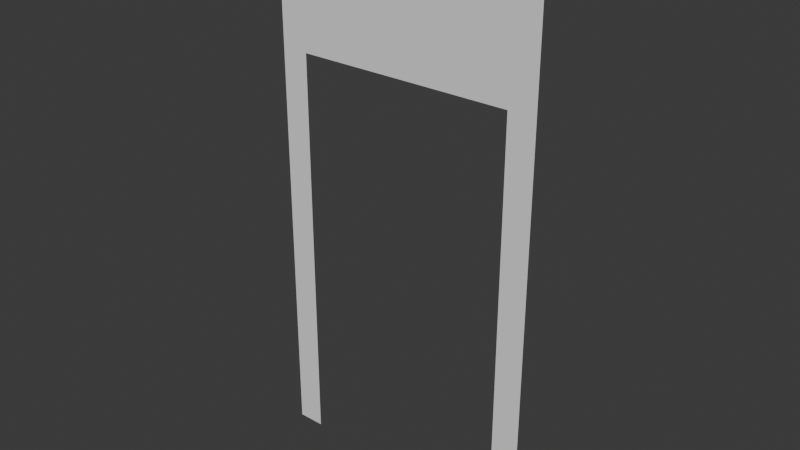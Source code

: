 # Source: Wall_2x4.blend  (saved by Blender 4.4.32; exported with 4.5.12 LTS)
import bpy
from mathutils import Matrix  # noqa: F401  (used for matrix-valued properties, if any)

bpy.ops.wm.read_factory_settings(use_empty=True)
scene = bpy.context.scene
scene.name = 'Scene'

# ---- collections
col_collection = bpy.data.collections.new('Collection'); scene.collection.children.link(col_collection)

# ---- world
world_world = bpy.data.worlds.new('World'); scene.world = world_world
world_world.use_nodes = True; world_world.node_tree.nodes.clear()
_N = world_world.node_tree.nodes; _L = world_world.node_tree.links
n0 = _N.new('ShaderNodeOutputWorld'); n0.name = 'World Output'; n0.location = (300, 300)
n1 = _N.new('ShaderNodeBackground'); n1.name = 'Background'; n1.location = (10, 300)
n1.inputs[0].default_value = (0.05088, 0.05088, 0.05088, 1.0)
_L.new(n1.outputs[0], n0.inputs[0])
n0.is_active_output = True
world_world.color = (0.05088, 0.05088, 0.05088)
world_world.sun_shadow_jitter_overblur = 0.0

# ---- meshes
me_plane = bpy.data.meshes.new('Plane')
me_plane.from_pydata([(0.0, 0.0, 0.0), (2.0, 0.0, 0.0), (0.0, 0.0, 4.0), (2.0, 0.0, 4.0), (0.2, 0.0, 0.0), (1.8, 0.0, 0.0), (0.2, 0.0, 3.0), (1.8, 0.0, 3.0)], [], [(1, 3, 7, 5), (2, 0, 4, 6), (3, 2, 6, 7)])
_uv = me_plane.uv_layers.new(name='UVMap')
_uv.uv.foreach_set('vector', [0.0, 1.0, 0.0, 0.0, 0.05, 0.25, 0.05, 1.0, 0.5, 0.0, 0.5, 1.0, 0.45, 1.0, 0.45, 0.25, 0.0, 0.0, 0.5, 0.0, 0.45, 0.25, 0.05, 0.25])
me_plane.update()

# ---- objects
ob_plane = bpy.data.objects.new('Plane', me_plane)

# ---- transforms, parenting, visibility, modifiers, constraints
ob_plane.location = (0.0, 0.0, 0.0)

# ---- collection membership
col_collection.objects.link(ob_plane)

# ---- scene / render settings (as saved in the file)
scene.frame_start = 1; scene.frame_end = 250; scene.frame_set(1)
scene.render.engine = 'BLENDER_EEVEE_NEXT'
bpy.context.view_layer.update()

# ---- added for rendering (the .blend has no active camera and no usable light): camera, sun
cam_auto = bpy.data.cameras.new('AutoCamera')
cam_auto.lens = 50.0
cam_auto.sensor_width = 36.0
cam_auto.clip_end = 1000.0
ob_auto_camera = bpy.data.objects.new('AutoCamera', cam_auto)
scene.collection.objects.link(ob_auto_camera)
ob_auto_camera.location = (5.13773, -4.96528, 5.31018)
ob_auto_camera.rotation_euler = (1.09748, -7.21219e-08, 0.694738)
scene.camera = ob_auto_camera
light_auto_sun = bpy.data.lights.new('AutoSun', 'SUN')
light_auto_sun.energy = 3.0
light_auto_sun.angle = 0.0523599
ob_auto_sun = bpy.data.objects.new('AutoSun', light_auto_sun)
scene.collection.objects.link(ob_auto_sun)
ob_auto_sun.rotation_euler = (0.872665, 0.174533, 0.523599)
bpy.context.view_layer.update()
